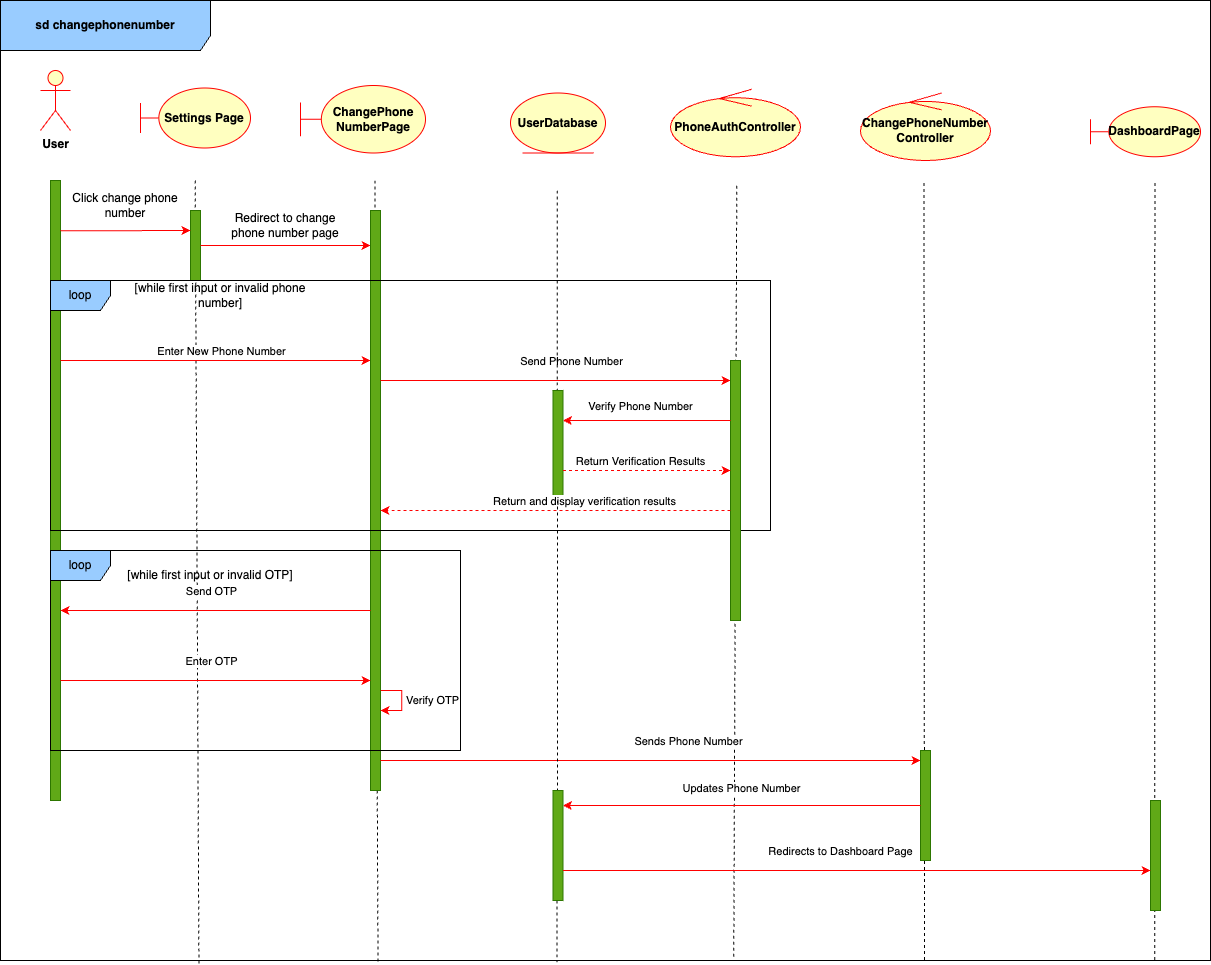

The diagram above was exported from draw.io. Its source (the exported page's mxGraphModel, read from the mxfile embedded in the PNG):
<mxGraphModel dx="984" dy="660" grid="1" gridSize="10" guides="1" tooltips="1" connect="1" arrows="1" fold="1" page="1" pageScale="1" pageWidth="850" pageHeight="1100" math="0" shadow="0">
  <root>
    <mxCell id="0" />
    <mxCell id="1" parent="0" />
    <mxCell id="D9oSr2kSa_r7TYAotuBf-1" value="&lt;b&gt;User&lt;/b&gt;" style="shape=umlActor;verticalLabelPosition=bottom;verticalAlign=top;html=1;outlineConnect=0;fillColor=#ffffc0;strokeColor=#ff0000;" parent="1" vertex="1">
      <mxGeometry x="40" y="70" width="30" height="60" as="geometry" />
    </mxCell>
    <mxCell id="D9oSr2kSa_r7TYAotuBf-2" value="" style="html=1;points=[];perimeter=orthogonalPerimeter;outlineConnect=0;targetShapes=umlLifeline;portConstraint=eastwest;newEdgeStyle={&quot;edgeStyle&quot;:&quot;elbowEdgeStyle&quot;,&quot;elbow&quot;:&quot;vertical&quot;,&quot;curved&quot;:0,&quot;rounded&quot;:0};fillColor=#60a917;fontColor=#ffffff;strokeColor=#2D7600;" parent="1" vertex="1">
      <mxGeometry x="50" y="180" width="10" height="620" as="geometry" />
    </mxCell>
    <mxCell id="D9oSr2kSa_r7TYAotuBf-3" value="&lt;b&gt;Settings Page&lt;/b&gt;" style="shape=umlBoundary;whiteSpace=wrap;html=1;fillColor=#ffffc0;strokeColor=#ff0000;" parent="1" vertex="1">
      <mxGeometry x="139.99999999999994" y="87.5" width="110" height="60" as="geometry" />
    </mxCell>
    <mxCell id="D9oSr2kSa_r7TYAotuBf-4" value="&lt;b&gt;UserDatabase&lt;/b&gt;" style="ellipse;shape=umlEntity;whiteSpace=wrap;html=1;fillColor=#ffffc0;strokeColor=#ff0000;" parent="1" vertex="1">
      <mxGeometry x="509.99999999999994" y="92.5" width="95" height="60" as="geometry" />
    </mxCell>
    <mxCell id="D9oSr2kSa_r7TYAotuBf-5" value="" style="endArrow=none;dashed=1;html=1;rounded=0;exitX=0.164;exitY=1.003;exitDx=0;exitDy=0;exitPerimeter=0;" parent="1" source="D9oSr2kSa_r7TYAotuBf-23" edge="1">
      <mxGeometry width="50" height="50" relative="1" as="geometry">
        <mxPoint x="194.93000000000006" y="1424.2599999999998" as="sourcePoint" />
        <mxPoint x="194.7" y="180" as="targetPoint" />
      </mxGeometry>
    </mxCell>
    <mxCell id="D9oSr2kSa_r7TYAotuBf-6" value="" style="endArrow=none;dashed=1;html=1;rounded=0;entryX=0.312;entryY=1.001;entryDx=0;entryDy=0;entryPerimeter=0;" parent="1" target="D9oSr2kSa_r7TYAotuBf-23" edge="1">
      <mxGeometry width="50" height="50" relative="1" as="geometry">
        <mxPoint x="374.5" y="280" as="sourcePoint" />
        <mxPoint x="375.72" y="1424.2599999999998" as="targetPoint" />
      </mxGeometry>
    </mxCell>
    <mxCell id="D9oSr2kSa_r7TYAotuBf-7" value="" style="endArrow=none;dashed=1;html=1;rounded=0;entryX=0.606;entryY=0.999;entryDx=0;entryDy=0;entryPerimeter=0;" parent="1" target="D9oSr2kSa_r7TYAotuBf-23" edge="1">
      <mxGeometry width="50" height="50" relative="1" as="geometry">
        <mxPoint x="736.28" y="185.20047619047622" as="sourcePoint" />
        <mxPoint x="733.72" y="794.8" as="targetPoint" />
      </mxGeometry>
    </mxCell>
    <mxCell id="D9oSr2kSa_r7TYAotuBf-8" value="" style="html=1;points=[];perimeter=orthogonalPerimeter;outlineConnect=0;targetShapes=umlLifeline;portConstraint=eastwest;newEdgeStyle={&quot;edgeStyle&quot;:&quot;elbowEdgeStyle&quot;,&quot;elbow&quot;:&quot;vertical&quot;,&quot;curved&quot;:0,&quot;rounded&quot;:0};fillColor=#60a917;fontColor=#ffffff;strokeColor=#2D7600;" parent="1" vertex="1">
      <mxGeometry x="190" y="210" width="10" height="70" as="geometry" />
    </mxCell>
    <mxCell id="D9oSr2kSa_r7TYAotuBf-9" value="" style="endArrow=classic;html=1;rounded=0;fillColor=#ff0000;strokeColor=#ff0000;" parent="1" edge="1">
      <mxGeometry width="50" height="50" relative="1" as="geometry">
        <mxPoint x="60" y="230.32999999999998" as="sourcePoint" />
        <mxPoint x="190" y="230" as="targetPoint" />
      </mxGeometry>
    </mxCell>
    <mxCell id="D9oSr2kSa_r7TYAotuBf-11" value="" style="endArrow=classic;html=1;rounded=0;fillColor=#ff0000;strokeColor=#ff0000;" parent="1" edge="1">
      <mxGeometry width="50" height="50" relative="1" as="geometry">
        <mxPoint x="60" y="360" as="sourcePoint" />
        <mxPoint x="370" y="359.99999999999994" as="targetPoint" />
      </mxGeometry>
    </mxCell>
    <mxCell id="D9oSr2kSa_r7TYAotuBf-12" value="Enter New Phone Number" style="edgeLabel;html=1;align=center;verticalAlign=middle;resizable=0;points=[];" parent="D9oSr2kSa_r7TYAotuBf-11" connectable="0" vertex="1">
      <mxGeometry x="0.576" y="-3" relative="1" as="geometry">
        <mxPoint x="-84" y="-13" as="offset" />
      </mxGeometry>
    </mxCell>
    <mxCell id="D9oSr2kSa_r7TYAotuBf-13" value="&lt;b&gt;ChangePhone&lt;/b&gt;&lt;div&gt;&lt;b&gt;NumberPage&lt;/b&gt;&lt;/div&gt;" style="shape=umlBoundary;whiteSpace=wrap;html=1;fillColor=#ffffc0;strokeColor=#ff0000;" parent="1" vertex="1">
      <mxGeometry x="300" y="85" width="125" height="67.5" as="geometry" />
    </mxCell>
    <mxCell id="D9oSr2kSa_r7TYAotuBf-14" value="" style="endArrow=classic;html=1;rounded=0;fillColor=#ff0000;strokeColor=#ff0000;" parent="1" source="D9oSr2kSa_r7TYAotuBf-8" target="D9oSr2kSa_r7TYAotuBf-17" edge="1">
      <mxGeometry width="50" height="50" relative="1" as="geometry">
        <mxPoint x="210" y="244.82999999999998" as="sourcePoint" />
        <mxPoint x="340" y="244.5" as="targetPoint" />
      </mxGeometry>
    </mxCell>
    <mxCell id="D9oSr2kSa_r7TYAotuBf-16" value="" style="endArrow=none;dashed=1;html=1;rounded=0;" parent="1" edge="1">
      <mxGeometry width="50" height="50" relative="1" as="geometry">
        <mxPoint x="374.5" y="180" as="sourcePoint" />
        <mxPoint x="374.5" y="220" as="targetPoint" />
      </mxGeometry>
    </mxCell>
    <mxCell id="D9oSr2kSa_r7TYAotuBf-17" value="" style="html=1;points=[];perimeter=orthogonalPerimeter;outlineConnect=0;targetShapes=umlLifeline;portConstraint=eastwest;newEdgeStyle={&quot;edgeStyle&quot;:&quot;elbowEdgeStyle&quot;,&quot;elbow&quot;:&quot;vertical&quot;,&quot;curved&quot;:0,&quot;rounded&quot;:0};fillColor=#60a917;fontColor=#ffffff;strokeColor=#2D7600;" parent="1" vertex="1">
      <mxGeometry x="370" y="210" width="10" height="580" as="geometry" />
    </mxCell>
    <mxCell id="D9oSr2kSa_r7TYAotuBf-18" value="" style="endArrow=classic;html=1;rounded=0;fillColor=#ff0000;strokeColor=#ff0000;" parent="1" target="D9oSr2kSa_r7TYAotuBf-26" edge="1">
      <mxGeometry width="50" height="50" relative="1" as="geometry">
        <mxPoint x="380" y="380" as="sourcePoint" />
        <mxPoint x="690" y="379.99999999999994" as="targetPoint" />
      </mxGeometry>
    </mxCell>
    <mxCell id="D9oSr2kSa_r7TYAotuBf-19" value="Send Phone Number" style="edgeLabel;html=1;align=center;verticalAlign=middle;resizable=0;points=[];" parent="D9oSr2kSa_r7TYAotuBf-18" connectable="0" vertex="1">
      <mxGeometry x="0.3642" y="1" relative="1" as="geometry">
        <mxPoint x="-49" y="-19" as="offset" />
      </mxGeometry>
    </mxCell>
    <mxCell id="D9oSr2kSa_r7TYAotuBf-21" value="&lt;b&gt;PhoneAuthController&lt;/b&gt;" style="ellipse;shape=umlControl;whiteSpace=wrap;html=1;fillColor=#ffffc0;strokeColor=#ff0000;" parent="1" vertex="1">
      <mxGeometry x="670" y="88.75" width="130" height="67.5" as="geometry" />
    </mxCell>
    <mxCell id="D9oSr2kSa_r7TYAotuBf-23" value="&lt;b&gt;sd changephonenumber&lt;/b&gt;" style="shape=umlFrame;whiteSpace=wrap;html=1;pointerEvents=0;width=210;height=50;fillColor=#99ccff;strokeColor=#000000;" parent="1" vertex="1">
      <mxGeometry width="1210" height="960" as="geometry" />
    </mxCell>
    <mxCell id="D9oSr2kSa_r7TYAotuBf-24" value="loop" style="shape=umlFrame;whiteSpace=wrap;html=1;pointerEvents=0;fillColor=#99CCFF;" parent="1" vertex="1">
      <mxGeometry x="50" y="280" width="720" height="250" as="geometry" />
    </mxCell>
    <mxCell id="D9oSr2kSa_r7TYAotuBf-25" value="[while first input or invalid phone number]" style="text;html=1;align=center;verticalAlign=middle;whiteSpace=wrap;rounded=0;" parent="1" vertex="1">
      <mxGeometry x="110" y="280" width="220" height="30" as="geometry" />
    </mxCell>
    <mxCell id="D9oSr2kSa_r7TYAotuBf-26" value="" style="html=1;points=[];perimeter=orthogonalPerimeter;outlineConnect=0;targetShapes=umlLifeline;portConstraint=eastwest;newEdgeStyle={&quot;edgeStyle&quot;:&quot;elbowEdgeStyle&quot;,&quot;elbow&quot;:&quot;vertical&quot;,&quot;curved&quot;:0,&quot;rounded&quot;:0};fillColor=#60a917;fontColor=#ffffff;strokeColor=#2D7600;" parent="1" vertex="1">
      <mxGeometry x="730" y="360" width="10" height="260" as="geometry" />
    </mxCell>
    <mxCell id="D9oSr2kSa_r7TYAotuBf-29" value="&lt;b&gt;ChangePhoneNumber&lt;/b&gt;&lt;div&gt;&lt;b&gt;Controller&lt;/b&gt;&lt;/div&gt;" style="ellipse;shape=umlControl;whiteSpace=wrap;html=1;fillColor=#ffffc0;strokeColor=#ff0000;" parent="1" vertex="1">
      <mxGeometry x="860" y="92.5" width="130" height="67.5" as="geometry" />
    </mxCell>
    <mxCell id="D9oSr2kSa_r7TYAotuBf-30" value="" style="endArrow=classic;html=1;rounded=0;fillColor=#ff0000;strokeColor=#ff0000;" parent="1" edge="1">
      <mxGeometry width="50" height="50" relative="1" as="geometry">
        <mxPoint x="370" y="610" as="sourcePoint" />
        <mxPoint x="60" y="610" as="targetPoint" />
      </mxGeometry>
    </mxCell>
    <mxCell id="D9oSr2kSa_r7TYAotuBf-31" value="Send OTP" style="edgeLabel;html=1;align=center;verticalAlign=middle;resizable=0;points=[];" parent="D9oSr2kSa_r7TYAotuBf-30" connectable="0" vertex="1">
      <mxGeometry x="0.3642" y="1" relative="1" as="geometry">
        <mxPoint x="51" y="-21" as="offset" />
      </mxGeometry>
    </mxCell>
    <mxCell id="D9oSr2kSa_r7TYAotuBf-32" value="" style="endArrow=none;dashed=1;html=1;rounded=0;" parent="1" edge="1">
      <mxGeometry width="50" height="50" relative="1" as="geometry">
        <mxPoint x="923.55" y="182.5004761904762" as="sourcePoint" />
        <mxPoint x="924" y="960" as="targetPoint" />
      </mxGeometry>
    </mxCell>
    <mxCell id="D9oSr2kSa_r7TYAotuBf-34" value="" style="endArrow=none;dashed=1;html=1;rounded=0;entryX=0.46;entryY=1.002;entryDx=0;entryDy=0;entryPerimeter=0;" parent="1" source="D9oSr2kSa_r7TYAotuBf-71" target="D9oSr2kSa_r7TYAotuBf-23" edge="1">
      <mxGeometry width="50" height="50" relative="1" as="geometry">
        <mxPoint x="556.73" y="190" as="sourcePoint" />
        <mxPoint x="557.5" y="590" as="targetPoint" />
      </mxGeometry>
    </mxCell>
    <mxCell id="D9oSr2kSa_r7TYAotuBf-38" value="&lt;span&gt;DashboardPage&lt;/span&gt;" style="shape=umlBoundary;whiteSpace=wrap;html=1;fontStyle=1;fillColor=#ffffc0;strokeColor=#ff0000;" parent="1" vertex="1">
      <mxGeometry x="1090" y="106.25" width="110" height="50" as="geometry" />
    </mxCell>
    <mxCell id="D9oSr2kSa_r7TYAotuBf-42" value="" style="endArrow=none;dashed=1;html=1;rounded=0;entryX=0.954;entryY=1.001;entryDx=0;entryDy=0;entryPerimeter=0;" parent="1" target="D9oSr2kSa_r7TYAotuBf-23" edge="1">
      <mxGeometry width="50" height="50" relative="1" as="geometry">
        <mxPoint x="1154.38" y="182.5004761904762" as="sourcePoint" />
        <mxPoint x="1154.38" y="650" as="targetPoint" />
      </mxGeometry>
    </mxCell>
    <mxCell id="D9oSr2kSa_r7TYAotuBf-43" value="" style="html=1;points=[];perimeter=orthogonalPerimeter;outlineConnect=0;targetShapes=umlLifeline;portConstraint=eastwest;newEdgeStyle={&quot;edgeStyle&quot;:&quot;elbowEdgeStyle&quot;,&quot;elbow&quot;:&quot;vertical&quot;,&quot;curved&quot;:0,&quot;rounded&quot;:0};fillColor=#60a917;fontColor=#ffffff;strokeColor=#2D7600;" parent="1" vertex="1">
      <mxGeometry x="1150" y="800" width="10" height="110" as="geometry" />
    </mxCell>
    <mxCell id="D9oSr2kSa_r7TYAotuBf-45" value="Click change phone number" style="text;html=1;align=center;verticalAlign=middle;whiteSpace=wrap;rounded=0;" parent="1" vertex="1">
      <mxGeometry x="70" y="190" width="110" height="30" as="geometry" />
    </mxCell>
    <mxCell id="D9oSr2kSa_r7TYAotuBf-46" value="Redirect to change phone number page" style="text;html=1;align=center;verticalAlign=middle;whiteSpace=wrap;rounded=0;" parent="1" vertex="1">
      <mxGeometry x="230" y="210" width="110" height="30" as="geometry" />
    </mxCell>
    <mxCell id="D9oSr2kSa_r7TYAotuBf-48" value="" style="endArrow=none;dashed=1;html=1;rounded=0;" parent="1" target="D9oSr2kSa_r7TYAotuBf-47" edge="1">
      <mxGeometry width="50" height="50" relative="1" as="geometry">
        <mxPoint x="556.73" y="190" as="sourcePoint" />
        <mxPoint x="557" y="590" as="targetPoint" />
      </mxGeometry>
    </mxCell>
    <mxCell id="D9oSr2kSa_r7TYAotuBf-47" value="" style="html=1;points=[];perimeter=orthogonalPerimeter;outlineConnect=0;targetShapes=umlLifeline;portConstraint=eastwest;newEdgeStyle={&quot;edgeStyle&quot;:&quot;elbowEdgeStyle&quot;,&quot;elbow&quot;:&quot;vertical&quot;,&quot;curved&quot;:0,&quot;rounded&quot;:0};fillColor=#60a917;fontColor=#ffffff;strokeColor=#2D7600;" parent="1" vertex="1">
      <mxGeometry x="552.5" y="390" width="10" height="110" as="geometry" />
    </mxCell>
    <mxCell id="D9oSr2kSa_r7TYAotuBf-49" value="" style="endArrow=classic;html=1;rounded=0;fillColor=#ff0000;strokeColor=#ff0000;" parent="1" edge="1">
      <mxGeometry width="50" height="50" relative="1" as="geometry">
        <mxPoint x="729.9999999999998" y="420" as="sourcePoint" />
        <mxPoint x="562.4999999999998" y="420" as="targetPoint" />
      </mxGeometry>
    </mxCell>
    <mxCell id="D9oSr2kSa_r7TYAotuBf-50" value="Verify Phone Number" style="edgeLabel;html=1;align=center;verticalAlign=middle;resizable=0;points=[];" parent="D9oSr2kSa_r7TYAotuBf-49" connectable="0" vertex="1">
      <mxGeometry x="0.3642" y="1" relative="1" as="geometry">
        <mxPoint x="24" y="-16" as="offset" />
      </mxGeometry>
    </mxCell>
    <mxCell id="D9oSr2kSa_r7TYAotuBf-54" value="" style="endArrow=classic;html=1;rounded=0;dashed=1;strokeColor=#FF0000;" parent="1" edge="1">
      <mxGeometry width="50" height="50" relative="1" as="geometry">
        <mxPoint x="562.5" y="470" as="sourcePoint" />
        <mxPoint x="730" y="470" as="targetPoint" />
      </mxGeometry>
    </mxCell>
    <mxCell id="D9oSr2kSa_r7TYAotuBf-55" value="Return Verification Results" style="edgeLabel;html=1;align=center;verticalAlign=middle;resizable=0;points=[];" parent="D9oSr2kSa_r7TYAotuBf-54" connectable="0" vertex="1">
      <mxGeometry x="-0.3939" y="1" relative="1" as="geometry">
        <mxPoint x="26" y="-9" as="offset" />
      </mxGeometry>
    </mxCell>
    <mxCell id="D9oSr2kSa_r7TYAotuBf-57" value="" style="endArrow=classic;html=1;rounded=0;dashed=1;strokeColor=#FF0000;" parent="1" edge="1">
      <mxGeometry width="50" height="50" relative="1" as="geometry">
        <mxPoint x="730" y="510" as="sourcePoint" />
        <mxPoint x="380" y="510" as="targetPoint" />
      </mxGeometry>
    </mxCell>
    <mxCell id="D9oSr2kSa_r7TYAotuBf-58" value="Return and display verification results" style="edgeLabel;html=1;align=center;verticalAlign=middle;resizable=0;points=[];" parent="D9oSr2kSa_r7TYAotuBf-57" connectable="0" vertex="1">
      <mxGeometry x="-0.3939" y="1" relative="1" as="geometry">
        <mxPoint x="-41" y="-11" as="offset" />
      </mxGeometry>
    </mxCell>
    <mxCell id="D9oSr2kSa_r7TYAotuBf-60" value="" style="endArrow=classic;html=1;rounded=0;fillColor=#ff0000;strokeColor=#ff0000;entryX=0;entryY=0.949;entryDx=0;entryDy=0;entryPerimeter=0;" parent="1" edge="1">
      <mxGeometry width="50" height="50" relative="1" as="geometry">
        <mxPoint x="60" y="680" as="sourcePoint" />
        <mxPoint x="370" y="680" as="targetPoint" />
      </mxGeometry>
    </mxCell>
    <mxCell id="D9oSr2kSa_r7TYAotuBf-61" value="Enter OTP" style="edgeLabel;html=1;align=center;verticalAlign=middle;resizable=0;points=[];" parent="D9oSr2kSa_r7TYAotuBf-60" connectable="0" vertex="1">
      <mxGeometry x="0.3642" y="1" relative="1" as="geometry">
        <mxPoint x="-61" y="-19" as="offset" />
      </mxGeometry>
    </mxCell>
    <mxCell id="D9oSr2kSa_r7TYAotuBf-62" value="loop" style="shape=umlFrame;whiteSpace=wrap;html=1;pointerEvents=0;fillColor=#99CCFF;" parent="1" vertex="1">
      <mxGeometry x="50" y="550" width="410" height="200" as="geometry" />
    </mxCell>
    <mxCell id="D9oSr2kSa_r7TYAotuBf-63" value="" style="endArrow=classic;html=1;rounded=0;fillColor=#ff0000;strokeColor=#ff0000;" parent="1" edge="1">
      <mxGeometry width="50" height="50" relative="1" as="geometry">
        <mxPoint x="380.28" y="690" as="sourcePoint" />
        <mxPoint x="380.0000000000002" y="710.0000000000001" as="targetPoint" />
        <Array as="points">
          <mxPoint x="401.28" y="690" />
          <mxPoint x="401.28" y="710" />
        </Array>
      </mxGeometry>
    </mxCell>
    <mxCell id="D9oSr2kSa_r7TYAotuBf-64" value="Verify OTP" style="edgeLabel;html=1;align=center;verticalAlign=middle;resizable=0;points=[];" parent="D9oSr2kSa_r7TYAotuBf-63" connectable="0" vertex="1">
      <mxGeometry x="0.1062" y="-1" relative="1" as="geometry">
        <mxPoint x="31" y="-4" as="offset" />
      </mxGeometry>
    </mxCell>
    <mxCell id="D9oSr2kSa_r7TYAotuBf-65" value="[while first input or invalid OTP]" style="text;html=1;align=center;verticalAlign=middle;whiteSpace=wrap;rounded=0;" parent="1" vertex="1">
      <mxGeometry x="100" y="560" width="220" height="30" as="geometry" />
    </mxCell>
    <mxCell id="D9oSr2kSa_r7TYAotuBf-66" value="" style="endArrow=classic;html=1;rounded=0;fillColor=#ff0000;strokeColor=#ff0000;" parent="1" edge="1">
      <mxGeometry width="50" height="50" relative="1" as="geometry">
        <mxPoint x="380" y="760" as="sourcePoint" />
        <mxPoint x="920" y="760" as="targetPoint" />
      </mxGeometry>
    </mxCell>
    <mxCell id="D9oSr2kSa_r7TYAotuBf-67" value="Sends Phone Number" style="edgeLabel;html=1;align=center;verticalAlign=middle;resizable=0;points=[];" parent="D9oSr2kSa_r7TYAotuBf-66" connectable="0" vertex="1">
      <mxGeometry x="0.3642" y="1" relative="1" as="geometry">
        <mxPoint x="-61" y="-19" as="offset" />
      </mxGeometry>
    </mxCell>
    <mxCell id="D9oSr2kSa_r7TYAotuBf-68" value="" style="html=1;points=[];perimeter=orthogonalPerimeter;outlineConnect=0;targetShapes=umlLifeline;portConstraint=eastwest;newEdgeStyle={&quot;edgeStyle&quot;:&quot;elbowEdgeStyle&quot;,&quot;elbow&quot;:&quot;vertical&quot;,&quot;curved&quot;:0,&quot;rounded&quot;:0};fillColor=#60a917;fontColor=#ffffff;strokeColor=#2D7600;" parent="1" vertex="1">
      <mxGeometry x="920" y="750" width="10" height="110" as="geometry" />
    </mxCell>
    <mxCell id="D9oSr2kSa_r7TYAotuBf-69" value="" style="endArrow=classic;html=1;rounded=0;fillColor=#ff0000;strokeColor=#ff0000;" parent="1" source="D9oSr2kSa_r7TYAotuBf-68" target="D9oSr2kSa_r7TYAotuBf-71" edge="1">
      <mxGeometry width="50" height="50" relative="1" as="geometry">
        <mxPoint x="370" y="910" as="sourcePoint" />
        <mxPoint x="910" y="910" as="targetPoint" />
      </mxGeometry>
    </mxCell>
    <mxCell id="D9oSr2kSa_r7TYAotuBf-70" value="Updates Phone Number" style="edgeLabel;html=1;align=center;verticalAlign=middle;resizable=0;points=[];" parent="D9oSr2kSa_r7TYAotuBf-69" connectable="0" vertex="1">
      <mxGeometry x="0.3642" y="1" relative="1" as="geometry">
        <mxPoint x="64" y="-19" as="offset" />
      </mxGeometry>
    </mxCell>
    <mxCell id="D9oSr2kSa_r7TYAotuBf-72" value="" style="endArrow=none;dashed=1;html=1;rounded=0;entryX=0.46;entryY=1.002;entryDx=0;entryDy=0;entryPerimeter=0;" parent="1" source="D9oSr2kSa_r7TYAotuBf-47" target="D9oSr2kSa_r7TYAotuBf-71" edge="1">
      <mxGeometry width="50" height="50" relative="1" as="geometry">
        <mxPoint x="557" y="500" as="sourcePoint" />
        <mxPoint x="557" y="1032" as="targetPoint" />
      </mxGeometry>
    </mxCell>
    <mxCell id="D9oSr2kSa_r7TYAotuBf-71" value="" style="html=1;points=[];perimeter=orthogonalPerimeter;outlineConnect=0;targetShapes=umlLifeline;portConstraint=eastwest;newEdgeStyle={&quot;edgeStyle&quot;:&quot;elbowEdgeStyle&quot;,&quot;elbow&quot;:&quot;vertical&quot;,&quot;curved&quot;:0,&quot;rounded&quot;:0};fillColor=#60a917;fontColor=#ffffff;strokeColor=#2D7600;" parent="1" vertex="1">
      <mxGeometry x="552.5" y="790" width="10" height="110" as="geometry" />
    </mxCell>
    <mxCell id="D9oSr2kSa_r7TYAotuBf-73" value="" style="endArrow=classic;html=1;rounded=0;fillColor=#ff0000;strokeColor=#ff0000;" parent="1" target="D9oSr2kSa_r7TYAotuBf-43" edge="1">
      <mxGeometry width="50" height="50" relative="1" as="geometry">
        <mxPoint x="562.5" y="870" as="sourcePoint" />
        <mxPoint x="1102.5" y="870" as="targetPoint" />
      </mxGeometry>
    </mxCell>
    <mxCell id="D9oSr2kSa_r7TYAotuBf-74" value="Redirects to Dashboard Page" style="edgeLabel;html=1;align=center;verticalAlign=middle;resizable=0;points=[];" parent="D9oSr2kSa_r7TYAotuBf-73" connectable="0" vertex="1">
      <mxGeometry x="0.3642" y="1" relative="1" as="geometry">
        <mxPoint x="-124" y="-19" as="offset" />
      </mxGeometry>
    </mxCell>
  </root>
</mxGraphModel>